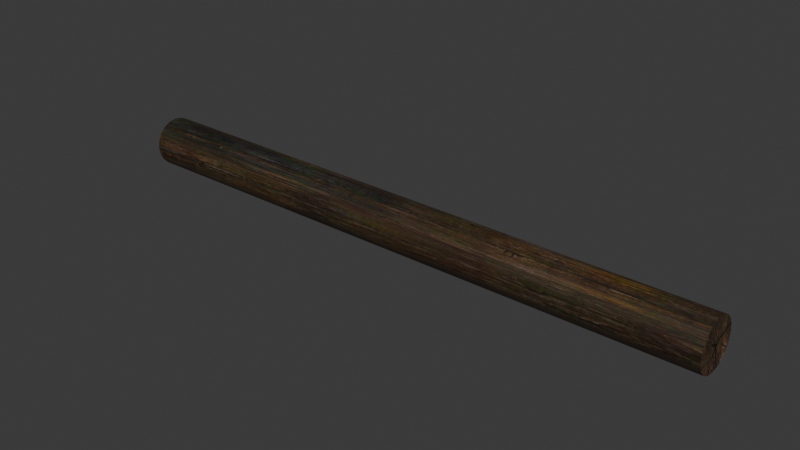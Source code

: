 # Source: DA_T1_Beam_Thin_Large_Horizontal.blend  (saved by Blender 5.0.118; exported with 4.5.12 LTS)
import bpy
from mathutils import Matrix  # noqa: F401  (used for matrix-valued properties, if any)

bpy.ops.wm.read_factory_settings(use_empty=True)
scene = bpy.context.scene
scene.name = 'Scene'

# ---- collections
col_collection = bpy.data.collections.new('Collection'); scene.collection.children.link(col_collection)

# ---- images (referenced by path relative to the original .blend; pixels are not part of the script)
import os
ASSET_DIR = os.environ.get("B2B_ASSET_DIR", "")  # directory of the original .blend (textures are referenced by path, not embedded)
HERE = os.path.dirname(os.path.abspath(__file__))  # packed textures are extracted next to this script under _unpacked/

def load_image(name, relpath, width, height, colorspace="sRGB"):
    """Load a texture the original file referenced (path relative to the .blend, or extracted next to this script)."""
    p = next((c for c in (os.path.join(HERE, relpath), os.path.join(ASSET_DIR, relpath)) if relpath and os.path.exists(c)), "")
    if p:
        img = bpy.data.images.load(p, check_existing=True)
        img.name = name
    else:  # same state as the original file: an image datablock whose file is absent (Cycles renders it pink)
        img = bpy.data.images.new(name, width, height)
        img.source = "FILE"
        img.filepath = "//" + (relpath or name)
    img.colorspace_settings.name = colorspace
    return img
img_t_tier1_trim_bcc_array_0_jpg = load_image('T_Tier1_Trim_BCC_Array_0.jpg', '_unpacked/T_Tier1_Trim_BCC_Array_0.1f2972ea.jpg', 1024, 1024, 'sRGB')

# ---- materials (node trees are filled in below, after node groups)
mat_mi_modular_set_tier_trim = bpy.data.materials.new('MI_Modular_Set_Tier_Trim')

# ---- material node trees
mat_mi_modular_set_tier_trim.use_nodes = True; mat_mi_modular_set_tier_trim.node_tree.nodes.clear()
_N = mat_mi_modular_set_tier_trim.node_tree.nodes; _L = mat_mi_modular_set_tier_trim.node_tree.links
n0 = _N.new('ShaderNodeOutputMaterial'); n0.name = 'Material Output'; n0.location = (400, 0)
n1 = _N.new('ShaderNodeBsdfPrincipled'); n1.name = 'Principled BSDF'; n1.location = (100, 0)
n2 = _N.new('ShaderNodeTexImage'); n2.name = 'Image Texture'; n2.location = (-600, 400)
n2.image = img_t_tier1_trim_bcc_array_0_jpg
_L.new(n1.outputs[0], n0.inputs[0])
_L.new(n2.outputs[0], n1.inputs[0])
n0.is_active_output = True

# ---- world
world_world = bpy.data.worlds.new('World'); scene.world = world_world
world_world.use_nodes = True; world_world.node_tree.nodes.clear()
_N = world_world.node_tree.nodes; _L = world_world.node_tree.links
n0 = _N.new('ShaderNodeOutputWorld'); n0.name = 'World Output'; n0.location = (200, 100)
n1 = _N.new('ShaderNodeBackground'); n1.name = 'Background'; n1.location = (-200, 100)
n1.inputs[0].default_value = (0.05088, 0.05088, 0.05088, 1.0)
_L.new(n1.outputs[0], n0.inputs[0])
n0.is_active_output = True
world_world.color = (0.05088, 0.05088, 0.05088)
world_world.sun_shadow_jitter_overblur = 0.0

# ---- meshes
me_da_t1_beam_thin_large_horizontal = bpy.data.meshes.new('DA_T1_Beam_Thin_Large_Horizontal')
me_da_t1_beam_thin_large_horizontal.from_pydata([(-1.5, -0.07807, 0.1019), (1.5, -0.07807, 0.1019), (-1.5, -0.04409, 0.1192), (1.5, -0.04409, 0.1192), (-1.5, -0.006417, 0.1252), (1.5, -0.006417, 0.1252), (1.5, 0.03126, 0.1192), (-1.5, 0.03126, 0.1192), (-1.5, 0.06524, 0.1019), (1.5, 0.06524, 0.1019), (-1.5, 0.09221, 0.07494), (1.5, 0.09221, 0.07494), (1.5, 0.1095, 0.04096), (-1.5, 0.1095, 0.04096), (-1.5, 0.1155, 0.003286), (1.5, 0.1155, 0.003286), (-1.5, 0.1095, -0.03439), (1.5, 0.1095, -0.03439), (1.5, 0.09221, -0.06837), (-1.5, 0.09221, -0.06837), (-1.5, 0.06524, -0.09534), (1.5, 0.06524, -0.09534), (-1.5, 0.03126, -0.1127), (1.5, 0.03126, -0.1127), (-1.5, -0.006417, -0.1186), (1.5, -0.006417, -0.1186), (1.5, -0.04409, -0.1127), (-1.5, -0.04409, -0.1127), (-1.5, -0.07807, -0.09534), (1.5, -0.07807, -0.09534), (1.5, -0.1224, -0.03439), (-1.5, -0.1283, 0.003286), (-1.5, -0.1224, -0.03439), (1.5, -0.1283, 0.003286), (-1.5, -0.1224, 0.04096), (1.5, -0.1224, 0.04096), (1.5, -0.07807, -0.09534), (-1.5, -0.105, -0.06837), (-1.5, -0.07807, -0.09534), (1.5, -0.105, -0.06837), (1.5, -0.1224, -0.03439), (-1.5, -0.1224, -0.03439), (1.5, -0.1224, 0.04096), (-1.5, -0.105, 0.07494), (-1.5, -0.1224, 0.04096), (1.5, -0.105, 0.07494), (1.5, -0.07807, 0.1019), (-1.5, -0.07807, 0.1019), (1.5, 0.06524, 0.1019), (1.5, 0.03126, 0.1192), (1.5, -0.006417, 0.003286), (1.5, 0.09221, 0.07494), (1.5, -0.006417, 0.1252), (1.5, 0.1095, 0.04096), (1.5, -0.04409, 0.1192), (1.5, 0.1155, 0.003286), (1.5, -0.07807, 0.1019), (1.5, 0.1095, -0.03439), (1.5, -0.105, 0.07494), (1.5, 0.09221, -0.06837), (1.5, -0.1224, 0.04096), (1.5, 0.06524, -0.09534), (1.5, -0.1283, 0.003286), (1.5, 0.03126, -0.1127), (1.5, -0.1224, -0.03439), (1.5, -0.006417, -0.1186), (1.5, -0.105, -0.06837), (1.5, -0.04409, -0.1127), (1.5, -0.07807, -0.09534), (-1.5, 0.03126, 0.1192), (-1.5, 0.06524, 0.1019), (-1.5, -0.006417, 0.003286), (-1.5, -0.006417, 0.1252), (-1.5, 0.09221, 0.07494), (-1.5, -0.04409, 0.1192), (-1.5, 0.1095, 0.04096), (-1.5, -0.07807, 0.1019), (-1.5, 0.1155, 0.003286), (-1.5, -0.105, 0.07494), (-1.5, 0.1095, -0.03439), (-1.5, -0.1224, 0.04096), (-1.5, 0.09221, -0.06837), (-1.5, -0.1283, 0.003286), (-1.5, 0.06524, -0.09534), (-1.5, -0.1224, -0.03439), (-1.5, 0.03126, -0.1127), (-1.5, -0.105, -0.06837), (-1.5, -0.006417, -0.1186), (-1.5, -0.07807, -0.09534), (-1.5, -0.04409, -0.1127)], [], [(0, 1, 2), (3, 2, 1), (2, 3, 4), (5, 4, 3), (6, 4, 5), (4, 6, 7), (6, 8, 7), (8, 6, 9), (8, 9, 10), (11, 10, 9), (12, 10, 11), (10, 12, 13), (12, 14, 13), (14, 12, 15), (15, 16, 14), (16, 15, 17), (18, 16, 17), (16, 18, 19), (18, 20, 19), (20, 18, 21), (21, 22, 20), (22, 21, 23), (23, 24, 22), (24, 23, 25), (26, 24, 25), (24, 26, 27), (26, 28, 27), (28, 26, 29), (30, 31, 32), (31, 30, 33), (33, 34, 31), (34, 33, 35), (36, 37, 38), (37, 36, 39), (40, 37, 39), (37, 40, 41), (42, 43, 44), (43, 42, 45), (46, 43, 45), (43, 46, 47), (48, 49, 50), (51, 48, 50), (49, 52, 50), (53, 51, 50), (52, 54, 50), (55, 53, 50), (54, 56, 50), (57, 55, 50), (56, 58, 50), (59, 57, 50), (58, 60, 50), (61, 59, 50), (60, 62, 50), (63, 61, 50), (62, 64, 50), (65, 63, 50), (64, 66, 50), (67, 65, 50), (66, 68, 50), (68, 67, 50), (69, 70, 71), (72, 69, 71), (70, 73, 71), (74, 72, 71), (73, 75, 71), (76, 74, 71), (75, 77, 71), (78, 76, 71), (77, 79, 71), (80, 78, 71), (79, 81, 71), (82, 80, 71), (81, 83, 71), (84, 82, 71), (83, 85, 71), (86, 84, 71), (85, 87, 71), (88, 86, 71), (87, 89, 71), (89, 88, 71)])
me_da_t1_beam_thin_large_horizontal.polygons.foreach_set('use_smooth', [True] * 80)
_uv = me_da_t1_beam_thin_large_horizontal.uv_layers.new(name='UV0')
_uv.uv.foreach_set('vector', [0.6411, 0.9765, 0.6411, 0.1367, 0.6641, 0.9765, 0.6641, 0.1367, 0.6641, 0.9765, 0.6411, 0.1367, 0.6641, 0.9765, 0.6641, 0.1367, 0.6899, 0.9765, 0.6899, 0.1367, 0.6899, 0.9765, 0.6641, 0.1367, 0.7153, 0.1367, 0.6899, 0.9765, 0.6899, 0.1367, 0.6899, 0.9765, 0.7153, 0.1367, 0.7153, 0.9765, 0.7153, 0.1367, 0.7383, 0.9765, 0.7153, 0.9765, 0.7383, 0.9765, 0.7153, 0.1367, 0.7383, 0.1367, 0.7383, 0.9765, 0.7383, 0.1367, 0.7568, 0.9765, 0.7568, 0.1367, 0.7568, 0.9765, 0.7383, 0.1367, 0.7798, 0.1367, 0.7568, 0.9765, 0.7568, 0.1367, 0.7568, 0.9765, 0.7798, 0.1367, 0.7798, 0.9765, 0.7798, 0.1367, 0.8057, 0.9765, 0.7798, 0.9765, 0.8057, 0.9765, 0.7798, 0.1367, 0.8057, 0.1367, 0.8057, 0.1367, 0.8311, 0.9765, 0.8057, 0.9765, 0.8311, 0.9765, 0.8057, 0.1367, 0.8311, 0.1367, 0.854, 0.1367, 0.8311, 0.9765, 0.8311, 0.1367, 0.8311, 0.9765, 0.854, 0.1367, 0.854, 0.9765, 0.854, 0.1367, 0.8726, 0.9765, 0.854, 0.9765, 0.8726, 0.9765, 0.854, 0.1367, 0.8726, 0.1367, 0.8726, 0.1367, 0.8955, 0.9765, 0.8726, 0.9765, 0.8955, 0.9765, 0.8726, 0.1367, 0.8955, 0.1367, 0.8955, 0.1367, 0.9209, 0.9765, 0.8955, 0.9765, 0.9209, 0.9765, 0.8955, 0.1367, 0.9209, 0.1367, 0.9468, 0.1367, 0.9209, 0.9765, 0.9209, 0.1367, 0.9209, 0.9765, 0.9468, 0.1367, 0.9468, 0.9765, 0.9468, 0.1367, 0.9697, 0.9765, 0.9468, 0.9765, 0.9697, 0.9765, 0.9468, 0.1367, 0.9697, 0.1367, 0.7798, 0.1367, 0.8057, 0.9765, 0.7798, 0.9765, 0.8057, 0.9765, 0.7798, 0.1367, 0.8057, 0.1367, 0.8057, 0.1367, 0.8311, 0.9765, 0.8057, 0.9765, 0.8311, 0.9765, 0.8057, 0.1367, 0.8311, 0.1367, 0.9697, 0.1367, 0.8726, 0.9765, 0.9697, 0.9765, 0.8726, 0.9765, 0.9697, 0.1367, 0.8726, 0.1367, 0.7798, 0.1367, 0.8726, 0.9765, 0.8726, 0.1367, 0.8726, 0.9765, 0.7798, 0.1367, 0.7798, 0.9765, 0.8311, 0.1367, 0.7383, 0.9765, 0.8311, 0.9765, 0.7383, 0.9765, 0.8311, 0.1367, 0.7383, 0.1367, 0.6411, 0.1367, 0.7383, 0.9765, 0.7383, 0.1367, 0.7383, 0.9765, 0.6411, 0.1367, 0.6411, 0.9765, 0.3538, 0.8035, 0.3677, 0.8308, 0.2744, 0.8612, 0.332, 0.7817, 0.3538, 0.8035, 0.2744, 0.8612, 0.3677, 0.8308, 0.3726, 0.8612, 0.2744, 0.8612, 0.3047, 0.7678, 0.332, 0.7817, 0.2744, 0.8612, 0.3726, 0.8612, 0.3677, 0.8915, 0.2744, 0.8612, 0.2744, 0.7631, 0.3047, 0.7678, 0.2744, 0.8612, 0.3677, 0.8915, 0.3538, 0.9189, 0.2744, 0.8612, 0.244, 0.7678, 0.2744, 0.7631, 0.2744, 0.8612, 0.3538, 0.9189, 0.332, 0.9406, 0.2744, 0.8612, 0.2167, 0.7817, 0.244, 0.7678, 0.2744, 0.8612, 0.332, 0.9406, 0.3047, 0.9545, 0.2744, 0.8612, 0.1949, 0.8035, 0.2167, 0.7817, 0.2744, 0.8612, 0.3047, 0.9545, 0.2744, 0.9593, 0.2744, 0.8612, 0.181, 0.8308, 0.1949, 0.8035, 0.2744, 0.8612, 0.2744, 0.9593, 0.244, 0.9545, 0.2744, 0.8612, 0.1763, 0.8612, 0.181, 0.8308, 0.2744, 0.8612, 0.244, 0.9545, 0.2167, 0.9406, 0.2744, 0.8612, 0.181, 0.8915, 0.1763, 0.8612, 0.2744, 0.8612, 0.2167, 0.9406, 0.1949, 0.9189, 0.2744, 0.8612, 0.1949, 0.9189, 0.181, 0.8915, 0.2744, 0.8612, 0.3677, 0.8915, 0.3538, 0.9189, 0.2744, 0.8612, 0.3726, 0.8612, 0.3677, 0.8915, 0.2744, 0.8612, 0.3538, 0.9189, 0.332, 0.9406, 0.2744, 0.8612, 0.3677, 0.8308, 0.3726, 0.8612, 0.2744, 0.8612, 0.332, 0.9406, 0.3047, 0.9545, 0.2744, 0.8612, 0.3538, 0.8035, 0.3677, 0.8308, 0.2744, 0.8612, 0.3047, 0.9545, 0.2744, 0.9593, 0.2744, 0.8612, 0.332, 0.7817, 0.3538, 0.8035, 0.2744, 0.8612, 0.2744, 0.9593, 0.244, 0.9545, 0.2744, 0.8612, 0.3047, 0.7678, 0.332, 0.7817, 0.2744, 0.8612, 0.244, 0.9545, 0.2167, 0.9406, 0.2744, 0.8612, 0.2744, 0.7631, 0.3047, 0.7678, 0.2744, 0.8612, 0.2167, 0.9406, 0.1949, 0.9189, 0.2744, 0.8612, 0.244, 0.7678, 0.2744, 0.7631, 0.2744, 0.8612, 0.1949, 0.9189, 0.181, 0.8915, 0.2744, 0.8612, 0.2167, 0.7817, 0.244, 0.7678, 0.2744, 0.8612, 0.181, 0.8915, 0.1763, 0.8612, 0.2744, 0.8612, 0.1949, 0.8035, 0.2167, 0.7817, 0.2744, 0.8612, 0.1763, 0.8612, 0.181, 0.8308, 0.2744, 0.8612, 0.181, 0.8308, 0.1949, 0.8035, 0.2744, 0.8612])
me_da_t1_beam_thin_large_horizontal.materials.append(mat_mi_modular_set_tier_trim)
me_da_t1_beam_thin_large_horizontal.update()
me_da_t1_beam_thin_large_horizontal.normals_split_custom_set([tuple(v) for v in zip(*[iter([0.003901, -0.5893, 0.8079, 0.003909, -0.5893, 0.8079, 0.003924, -0.3092, 0.951, 0.003924, -0.3092, 0.951, 0.003924, -0.3092, 0.951, 0.003909, -0.5893, 0.8079, 0.003924, -0.3092, 0.951, 0.003924, -0.3092, 0.951, 0.003915, -0.003915, 1.0, 0.003906, -0.003905, 1.0, 0.003915, -0.003915, 1.0, 0.003924, -0.3092, 0.951, 0.003921, 0.3021, 0.9533, 0.003915, -0.003915, 1.0, 0.003906, -0.003905, 1.0, 0.003915, -0.003915, 1.0, 0.003921, 0.3021, 0.9533, 0.003923, 0.3021, 0.9533, 0.003921, 0.3021, 0.9533, 0.003908, 0.5842, 0.8116, 0.003923, 0.3021, 0.9533, 0.003908, 0.5842, 0.8116, 0.003921, 0.3021, 0.9533, 0.003908, 0.5842, 0.8116, 0.003908, 0.5842, 0.8116, 0.003908, 0.5842, 0.8116, 0.003929, 0.8051, 0.5931, 0.003922, 0.8052, 0.5931, 0.003929, 0.8051, 0.5931, 0.003908, 0.5842, 0.8116, 0.003954, 0.9502, 0.3115, 0.003929, 0.8051, 0.5931, 0.003922, 0.8052, 0.5931, 0.003929, 0.8051, 0.5931, 0.003954, 0.9502, 0.3115, 0.003926, 0.9502, 0.3115, 0.003954, 0.9502, 0.3115, 0.003952, 1.0, 0.003952, 0.003926, 0.9502, 0.3115, 0.003952, 1.0, 0.003952, 0.003954, 0.9502, 0.3115, 0.003952, 1.0, 0.003951, 0.003952, 1.0, 0.003951, 0.003942, 0.9526, -0.3044, 0.003952, 1.0, 0.003952, 0.003942, 0.9526, -0.3044, 0.003952, 1.0, 0.003951, 0.003945, 0.9526, -0.3044, 0.003936, 0.8089, -0.5879, 0.003942, 0.9526, -0.3044, 0.003945, 0.9526, -0.3044, 0.003942, 0.9526, -0.3044, 0.003936, 0.8089, -0.5879, 0.003933, 0.8089, -0.5879, 0.003936, 0.8089, -0.5879, 0.003923, 0.5879, -0.8089, 0.003933, 0.8089, -0.5879, 0.003923, 0.5879, -0.8089, 0.003936, 0.8089, -0.5879, 0.003923, 0.5879, -0.8089, 0.003923, 0.5879, -0.8089, 0.003948, 0.3043, -0.9526, 0.003923, 0.5879, -0.8089, 0.003948, 0.3043, -0.9526, 0.003923, 0.5879, -0.8089, 0.003948, 0.3043, -0.9526, 0.003948, 0.3043, -0.9526, 0.00395, -0.00395, -1.0, 0.003948, 0.3043, -0.9526, 0.00395, -0.00395, -1.0, 0.003948, 0.3043, -0.9526, 0.003941, -0.003941, -1.0, 0.003913, -0.3115, -0.9502, 0.00395, -0.00395, -1.0, 0.003941, -0.003941, -1.0, 0.00395, -0.00395, -1.0, 0.003913, -0.3115, -0.9502, 0.003926, -0.3115, -0.9502, 0.003913, -0.3115, -0.9502, 0.003919, -0.593, -0.8052, 0.003926, -0.3115, -0.9502, 0.003919, -0.593, -0.8052, 0.003913, -0.3115, -0.9502, 0.003927, -0.593, -0.8052, 0.00392, -0.9533, -0.302, 0.003916, -1.0, 0.003916, 0.003913, -0.9533, -0.302, 0.003916, -1.0, 0.003916, 0.00392, -0.9533, -0.302, 0.003917, -1.0, 0.003916, 0.003917, -1.0, 0.003916, 0.003903, -0.951, 0.3091, 0.003916, -1.0, 0.003916, 0.003903, -0.951, 0.3091, 0.003917, -1.0, 0.003916, 0.003911, -0.951, 0.3091, 0.003919, -0.5931, -0.8051, 0.003905, -0.8116, -0.5842, 0.003933, -0.5931, -0.8051, 0.003905, -0.8116, -0.5842, 0.003919, -0.5931, -0.8051, 0.003935, -0.8116, -0.5842, 0.003922, -0.9533, -0.3021, 0.003905, -0.8116, -0.5842, 0.003935, -0.8116, -0.5842, 0.003905, -0.8116, -0.5842, 0.003922, -0.9533, -0.3021, 0.003914, -0.9533, -0.3021, 0.003903, -0.951, 0.3092, 0.003852, -0.8079, 0.5893, 0.003917, -0.951, 0.3092, 0.003852, -0.8079, 0.5893, 0.003903, -0.951, 0.3092, 0.003903, -0.8079, 0.5893, 0.003904, -0.5894, 0.8079, 0.003852, -0.8079, 0.5893, 0.003903, -0.8079, 0.5893, 0.003852, -0.8079, 0.5893, 0.003904, -0.5894, 0.8079, 0.003897, -0.5894, 0.8079, 1.0, -0.003932, 0.003932, 1.0, -0.003932, 0.003932, 1.0, -0.003898, 0.003898, 1.0, -0.003932, 0.003932, 1.0, -0.003932, 0.003932, 1.0, -0.003898, 0.003898, 1.0, -0.003932, 0.003932, 1.0, -0.003932, 0.003932, 1.0, -0.003898, 0.003898, 1.0, -0.003932, 0.003932, 1.0, -0.003932, 0.003932, 1.0, -0.003898, 0.003898, 1.0, -0.003932, 0.003932, 1.0, -0.003931, 0.00393, 1.0, -0.003898, 0.003898, 1.0, -0.003932, 0.003932, 1.0, -0.003932, 0.003932, 1.0, -0.003898, 0.003898, 1.0, -0.003931, 0.00393, 1.0, -0.003931, 0.003931, 1.0, -0.003898, 0.003898, 1.0, -0.003931, 0.003931, 1.0, -0.003932, 0.003932, 1.0, -0.003898, 0.003898, 1.0, -0.003931, 0.003931, 1.0, -0.003933, 0.003933, 1.0, -0.003898, 0.003898, 1.0, -0.003931, 0.003931, 1.0, -0.003931, 0.003931, 1.0, -0.003898, 0.003898, 1.0, -0.003933, 0.003933, 1.0, -0.003932, 0.003932, 1.0, -0.003898, 0.003898, 1.0, -0.003932, 0.003932, 1.0, -0.003931, 0.003931, 1.0, -0.003898, 0.003898, 1.0, -0.003932, 0.003932, 1.0, -0.003932, 0.003931, 1.0, -0.003898, 0.003898, 1.0, -0.003932, 0.003932, 1.0, -0.003932, 0.003932, 1.0, -0.003898, 0.003898, 1.0, -0.003932, 0.003931, 1.0, -0.003933, 0.003933, 1.0, -0.003898, 0.003898, 1.0, -0.003932, 0.003932, 1.0, -0.003932, 0.003932, 1.0, -0.003898, 0.003898, 1.0, -0.003933, 0.003933, 1.0, -0.003933, 0.003934, 1.0, -0.003898, 0.003898, 1.0, -0.003932, 0.003932, 1.0, -0.003932, 0.003932, 1.0, -0.003898, 0.003898, 1.0, -0.003933, 0.003934, 1.0, -0.003932, 0.003932, 1.0, -0.003898, 0.003898, 1.0, -0.003932, 0.003932, 1.0, -0.003932, 0.003932, 1.0, -0.003898, 0.003898, -1.0, -0.003968, 0.003968, -1.0, -0.003966, 0.003966, -1.0, -0.003932, 0.003932, -1.0, -0.003968, 0.003968, -1.0, -0.003968, 0.003968, -1.0, -0.003932, 0.003932, -1.0, -0.003966, 0.003966, -1.0, -0.003967, 0.003967, -1.0, -0.003932, 0.003932, -1.0, -0.003964, 0.003965, -1.0, -0.003968, 0.003968, -1.0, -0.003932, 0.003932, -1.0, -0.003967, 0.003967, -1.0, -0.003967, 0.003967, -1.0, -0.003932, 0.003932, -1.0, -0.003966, 0.003966, -1.0, -0.003964, 0.003965, -1.0, -0.003932, 0.003932, -1.0, -0.003967, 0.003967, -1.0, -0.003966, 0.003966, -1.0, -0.003932, 0.003932, -1.0, -0.003967, 0.003967, -1.0, -0.003966, 0.003966, -1.0, -0.003932, 0.003932, -1.0, -0.003966, 0.003966, -1.0, -0.003966, 0.003966, -1.0, -0.003932, 0.003932, -1.0, -0.003966, 0.003966, -1.0, -0.003967, 0.003967, -1.0, -0.003932, 0.003932, -1.0, -0.003966, 0.003966, -1.0, -0.003966, 0.003966, -1.0, -0.003932, 0.003932, -1.0, -0.003966, 0.003967, -1.0, -0.003966, 0.003966, -1.0, -0.003932, 0.003932, -1.0, -0.003966, 0.003966, -1.0, -0.003966, 0.003966, -1.0, -0.003932, 0.003932, -1.0, -0.003967, 0.003966, -1.0, -0.003966, 0.003967, -1.0, -0.003932, 0.003932, -1.0, -0.003966, 0.003966, -1.0, -0.003966, 0.003966, -1.0, -0.003932, 0.003932, -1.0, -0.003967, 0.003967, -1.0, -0.003967, 0.003966, -1.0, -0.003932, 0.003932, -1.0, -0.003966, 0.003966, -1.0, -0.003966, 0.003966, -1.0, -0.003932, 0.003932, -1.0, -0.003964, 0.003966, -1.0, -0.003967, 0.003967, -1.0, -0.003932, 0.003932, -1.0, -0.003966, 0.003966, -1.0, -0.003965, 0.003964, -1.0, -0.003932, 0.003932, -1.0, -0.003965, 0.003964, -1.0, -0.003964, 0.003966, -1.0, -0.003932, 0.003932])] * 3)])

# ---- objects
ob_da_t1_beam_thin_large_horizontal = bpy.data.objects.new('DA_T1_Beam_Thin_Large_Horizontal', me_da_t1_beam_thin_large_horizontal)

# ---- transforms, parenting, visibility, modifiers, constraints
ob_da_t1_beam_thin_large_horizontal.location = (0.0, 0.0, 0.0)

# ---- collection membership
col_collection.objects.link(ob_da_t1_beam_thin_large_horizontal)

# ---- scene / render settings (as saved in the file)
scene.frame_start = 1; scene.frame_end = 250; scene.frame_set(1)
scene.render.engine = 'BLENDER_EEVEE_NEXT'
scene.render.bake_bias = 0.0
scene.render.bake_samples = 0
scene.cycles.sampling_pattern = 'TABULATED_SOBOL'
scene.eevee.use_volume_custom_range = False
bpy.context.view_layer.update()

# ---- added for rendering (the .blend has no active camera and no usable light): camera, sun
cam_auto = bpy.data.cameras.new('AutoCamera')
cam_auto.lens = 50.0
cam_auto.sensor_width = 36.0
cam_auto.clip_end = 1000.0
ob_auto_camera = bpy.data.objects.new('AutoCamera', cam_auto)
scene.collection.objects.link(ob_auto_camera)
ob_auto_camera.location = (2.79395, -3.35916, 2.23845)
ob_auto_camera.rotation_euler = (1.09748, -7.21219e-08, 0.694738)
scene.camera = ob_auto_camera
light_auto_sun = bpy.data.lights.new('AutoSun', 'SUN')
light_auto_sun.energy = 3.0
light_auto_sun.angle = 0.0523599
ob_auto_sun = bpy.data.objects.new('AutoSun', light_auto_sun)
scene.collection.objects.link(ob_auto_sun)
ob_auto_sun.rotation_euler = (0.872665, 0.174533, 0.523599)
bpy.context.view_layer.update()
